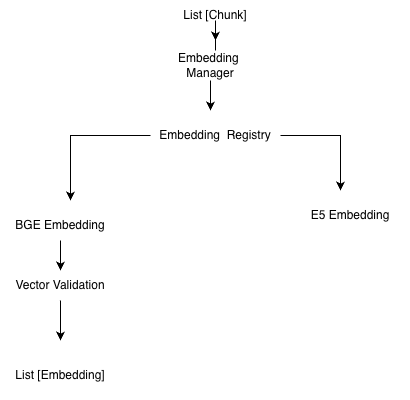

The diagram above was exported from draw.io. Its source (the exported page's mxGraphModel, read from the mxfile embedded in the PNG):
<mxGraphModel dx="1203" dy="579" grid="1" gridSize="10" guides="1" tooltips="1" connect="1" arrows="1" fold="1" page="1" pageScale="1" pageWidth="850" pageHeight="1100" math="0" shadow="0">
  <root>
    <mxCell id="0" />
    <mxCell id="1" parent="0" />
    <mxCell id="Q5vTKaweCTMOZO-HjYk6-7" edge="1" parent="1" source="IvPwkq_dOVqHEByN2q4S-1" style="edgeStyle=orthogonalEdgeStyle;rounded=0;orthogonalLoop=1;jettySize=auto;html=1;">
      <mxGeometry relative="1" as="geometry">
        <mxPoint x="355" y="60" as="targetPoint" />
      </mxGeometry>
    </mxCell>
    <mxCell id="IvPwkq_dOVqHEByN2q4S-1" parent="1" style="text;html=1;whiteSpace=wrap;strokeColor=none;fillColor=none;align=center;verticalAlign=middle;rounded=0;" value="List [Chunk]" vertex="1">
      <mxGeometry height="30" width="70" x="320" y="20" as="geometry" />
    </mxCell>
    <mxCell id="IvPwkq_dOVqHEByN2q4S-5" edge="1" parent="1" source="IvPwkq_dOVqHEByN2q4S-3" style="edgeStyle=orthogonalEdgeStyle;rounded=0;orthogonalLoop=1;jettySize=auto;html=1;">
      <mxGeometry relative="1" as="geometry">
        <mxPoint x="210" y="220" as="targetPoint" />
      </mxGeometry>
    </mxCell>
    <mxCell id="IvPwkq_dOVqHEByN2q4S-6" edge="1" parent="1" source="IvPwkq_dOVqHEByN2q4S-3" style="edgeStyle=orthogonalEdgeStyle;rounded=0;orthogonalLoop=1;jettySize=auto;html=1;">
      <mxGeometry relative="1" as="geometry">
        <mxPoint x="480" y="210" as="targetPoint" />
      </mxGeometry>
    </mxCell>
    <mxCell id="IvPwkq_dOVqHEByN2q4S-3" parent="1" style="text;html=1;whiteSpace=wrap;strokeColor=none;fillColor=none;align=center;verticalAlign=middle;rounded=0;" value="Embedding&amp;nbsp; Registry" vertex="1">
      <mxGeometry height="30" width="130" x="290" y="140" as="geometry" />
    </mxCell>
    <mxCell id="IvPwkq_dOVqHEByN2q4S-9" edge="1" parent="1" source="IvPwkq_dOVqHEByN2q4S-7" style="edgeStyle=orthogonalEdgeStyle;rounded=0;orthogonalLoop=1;jettySize=auto;html=1;">
      <mxGeometry relative="1" as="geometry">
        <mxPoint x="200" y="290" as="targetPoint" />
      </mxGeometry>
    </mxCell>
    <mxCell id="IvPwkq_dOVqHEByN2q4S-7" parent="1" style="text;html=1;whiteSpace=wrap;strokeColor=none;fillColor=none;align=center;verticalAlign=middle;rounded=0;" value="BGE Embedding" vertex="1">
      <mxGeometry height="30" width="120" x="140" y="230" as="geometry" />
    </mxCell>
    <mxCell id="IvPwkq_dOVqHEByN2q4S-8" parent="1" style="text;html=1;whiteSpace=wrap;strokeColor=none;fillColor=none;align=center;verticalAlign=middle;rounded=0;" value="E5 Embedding" vertex="1">
      <mxGeometry height="30" width="120" x="430" y="220" as="geometry" />
    </mxCell>
    <mxCell id="IvPwkq_dOVqHEByN2q4S-12" edge="1" parent="1" source="IvPwkq_dOVqHEByN2q4S-10" style="edgeStyle=orthogonalEdgeStyle;rounded=0;orthogonalLoop=1;jettySize=auto;html=1;">
      <mxGeometry relative="1" as="geometry">
        <mxPoint x="200" y="360" as="targetPoint" />
      </mxGeometry>
    </mxCell>
    <mxCell id="IvPwkq_dOVqHEByN2q4S-10" parent="1" style="text;html=1;whiteSpace=wrap;strokeColor=none;fillColor=none;align=center;verticalAlign=middle;rounded=0;" value="Vector Validation" vertex="1">
      <mxGeometry height="30" width="120" x="140" y="290" as="geometry" />
    </mxCell>
    <mxCell id="IvPwkq_dOVqHEByN2q4S-13" parent="1" style="text;html=1;whiteSpace=wrap;strokeColor=none;fillColor=none;align=center;verticalAlign=middle;rounded=0;" value="List [Embedding]" vertex="1">
      <mxGeometry height="50" width="100" x="150" y="370" as="geometry" />
    </mxCell>
    <mxCell id="Q5vTKaweCTMOZO-HjYk6-5" edge="1" parent="1" source="Q5vTKaweCTMOZO-HjYk6-3" style="edgeStyle=orthogonalEdgeStyle;rounded=0;orthogonalLoop=1;jettySize=auto;html=1;">
      <mxGeometry relative="1" as="geometry">
        <mxPoint x="350" y="130" as="targetPoint" />
      </mxGeometry>
    </mxCell>
    <mxCell id="Q5vTKaweCTMOZO-HjYk6-3" parent="1" style="text;html=1;whiteSpace=wrap;strokeColor=none;fillColor=none;align=center;verticalAlign=middle;rounded=0;" value="Embedding&amp;nbsp; Manager" vertex="1">
      <mxGeometry height="30" width="60" x="320" y="70" as="geometry" />
    </mxCell>
  </root>
</mxGraphModel>